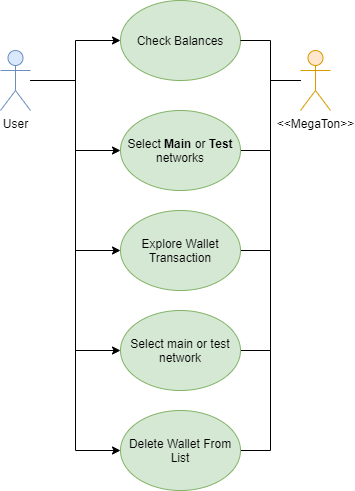

The diagram above was exported from draw.io. Its source (the exported page's mxGraphModel, read from the mxfile embedded in the PNG):
<mxGraphModel dx="1038" dy="491" grid="1" gridSize="10" guides="1" tooltips="1" connect="1" arrows="1" fold="1" page="1" pageScale="1" pageWidth="850" pageHeight="1100" math="0" shadow="0">
  <root>
    <mxCell id="0" />
    <mxCell id="1" parent="0" />
    <mxCell id="vgVN9tJXf0QREIYTyQNt-1" style="edgeStyle=orthogonalEdgeStyle;rounded=0;orthogonalLoop=1;jettySize=auto;html=1;entryX=0;entryY=0.5;entryDx=0;entryDy=0;" parent="1" source="vgVN9tJXf0QREIYTyQNt-2" target="vgVN9tJXf0QREIYTyQNt-3" edge="1">
      <mxGeometry relative="1" as="geometry" />
    </mxCell>
    <mxCell id="vgVN9tJXf0QREIYTyQNt-8" style="edgeStyle=orthogonalEdgeStyle;rounded=0;orthogonalLoop=1;jettySize=auto;html=1;entryX=0;entryY=0.5;entryDx=0;entryDy=0;endArrow=classic;endFill=1;" parent="1" source="vgVN9tJXf0QREIYTyQNt-2" target="vgVN9tJXf0QREIYTyQNt-7" edge="1">
      <mxGeometry relative="1" as="geometry" />
    </mxCell>
    <mxCell id="vgVN9tJXf0QREIYTyQNt-13" style="edgeStyle=orthogonalEdgeStyle;rounded=0;orthogonalLoop=1;jettySize=auto;html=1;entryX=0;entryY=0.5;entryDx=0;entryDy=0;endArrow=classic;endFill=1;" parent="1" source="vgVN9tJXf0QREIYTyQNt-2" target="vgVN9tJXf0QREIYTyQNt-9" edge="1">
      <mxGeometry relative="1" as="geometry" />
    </mxCell>
    <mxCell id="vgVN9tJXf0QREIYTyQNt-15" style="edgeStyle=orthogonalEdgeStyle;rounded=0;orthogonalLoop=1;jettySize=auto;html=1;entryX=0;entryY=0.5;entryDx=0;entryDy=0;endArrow=classic;endFill=1;" parent="1" source="vgVN9tJXf0QREIYTyQNt-2" target="vgVN9tJXf0QREIYTyQNt-14" edge="1">
      <mxGeometry relative="1" as="geometry" />
    </mxCell>
    <mxCell id="Em9icAvRpNKQM-GpY-ka-2" style="edgeStyle=orthogonalEdgeStyle;rounded=0;orthogonalLoop=1;jettySize=auto;html=1;entryX=0;entryY=0.5;entryDx=0;entryDy=0;" edge="1" parent="1" source="vgVN9tJXf0QREIYTyQNt-2" target="Em9icAvRpNKQM-GpY-ka-1">
      <mxGeometry relative="1" as="geometry" />
    </mxCell>
    <mxCell id="vgVN9tJXf0QREIYTyQNt-2" value="User" style="shape=umlActor;verticalLabelPosition=bottom;verticalAlign=top;html=1;outlineConnect=0;fillColor=#dae8fc;strokeColor=#6c8ebf;" parent="1" vertex="1">
      <mxGeometry x="80" y="80" width="30" height="60" as="geometry" />
    </mxCell>
    <mxCell id="vgVN9tJXf0QREIYTyQNt-3" value="Check Balances" style="ellipse;whiteSpace=wrap;html=1;fillColor=#d5e8d4;strokeColor=#82b366;" parent="1" vertex="1">
      <mxGeometry x="200" y="30" width="120" height="80" as="geometry" />
    </mxCell>
    <mxCell id="vgVN9tJXf0QREIYTyQNt-4" style="edgeStyle=orthogonalEdgeStyle;rounded=0;orthogonalLoop=1;jettySize=auto;html=1;entryX=1;entryY=0.5;entryDx=0;entryDy=0;endArrow=none;endFill=0;" parent="1" source="vgVN9tJXf0QREIYTyQNt-6" target="vgVN9tJXf0QREIYTyQNt-7" edge="1">
      <mxGeometry relative="1" as="geometry" />
    </mxCell>
    <mxCell id="vgVN9tJXf0QREIYTyQNt-5" style="edgeStyle=orthogonalEdgeStyle;rounded=0;orthogonalLoop=1;jettySize=auto;html=1;entryX=1;entryY=0.5;entryDx=0;entryDy=0;endArrow=none;endFill=0;" parent="1" source="vgVN9tJXf0QREIYTyQNt-6" target="vgVN9tJXf0QREIYTyQNt-3" edge="1">
      <mxGeometry relative="1" as="geometry" />
    </mxCell>
    <mxCell id="vgVN9tJXf0QREIYTyQNt-12" style="edgeStyle=orthogonalEdgeStyle;rounded=0;orthogonalLoop=1;jettySize=auto;html=1;entryX=1;entryY=0.5;entryDx=0;entryDy=0;endArrow=none;endFill=0;" parent="1" source="vgVN9tJXf0QREIYTyQNt-6" target="vgVN9tJXf0QREIYTyQNt-9" edge="1">
      <mxGeometry relative="1" as="geometry" />
    </mxCell>
    <mxCell id="vgVN9tJXf0QREIYTyQNt-16" style="edgeStyle=orthogonalEdgeStyle;rounded=0;orthogonalLoop=1;jettySize=auto;html=1;entryX=1;entryY=0.5;entryDx=0;entryDy=0;endArrow=none;endFill=0;" parent="1" source="vgVN9tJXf0QREIYTyQNt-6" target="vgVN9tJXf0QREIYTyQNt-14" edge="1">
      <mxGeometry relative="1" as="geometry" />
    </mxCell>
    <mxCell id="Em9icAvRpNKQM-GpY-ka-4" style="edgeStyle=orthogonalEdgeStyle;rounded=0;orthogonalLoop=1;jettySize=auto;html=1;entryX=1;entryY=0.5;entryDx=0;entryDy=0;endArrow=none;endFill=0;" edge="1" parent="1" source="vgVN9tJXf0QREIYTyQNt-6" target="Em9icAvRpNKQM-GpY-ka-1">
      <mxGeometry relative="1" as="geometry" />
    </mxCell>
    <mxCell id="vgVN9tJXf0QREIYTyQNt-6" value="&amp;lt;&amp;lt;MegaTon&amp;gt;&amp;gt;" style="shape=umlActor;verticalLabelPosition=bottom;verticalAlign=top;html=1;outlineConnect=0;fillColor=#ffe6cc;strokeColor=#d79b00;" parent="1" vertex="1">
      <mxGeometry x="380" y="80" width="30" height="60" as="geometry" />
    </mxCell>
    <mxCell id="vgVN9tJXf0QREIYTyQNt-7" value="Select &lt;b&gt;Main&amp;nbsp;&lt;/b&gt;or&amp;nbsp;&lt;b&gt;Test &lt;/b&gt;networks" style="ellipse;whiteSpace=wrap;html=1;fillColor=#d5e8d4;strokeColor=#82b366;" parent="1" vertex="1">
      <mxGeometry x="200" y="140" width="120" height="80" as="geometry" />
    </mxCell>
    <mxCell id="vgVN9tJXf0QREIYTyQNt-9" value="Explore Wallet Transaction" style="ellipse;whiteSpace=wrap;html=1;fillColor=#d5e8d4;strokeColor=#82b366;" parent="1" vertex="1">
      <mxGeometry x="200" y="240" width="120" height="80" as="geometry" />
    </mxCell>
    <mxCell id="vgVN9tJXf0QREIYTyQNt-14" value="Delete Wallet From List" style="ellipse;whiteSpace=wrap;html=1;fillColor=#d5e8d4;strokeColor=#82b366;" parent="1" vertex="1">
      <mxGeometry x="200" y="440" width="120" height="80" as="geometry" />
    </mxCell>
    <mxCell id="Em9icAvRpNKQM-GpY-ka-1" value="Select main or test network" style="ellipse;whiteSpace=wrap;html=1;fillColor=#d5e8d4;strokeColor=#82b366;" vertex="1" parent="1">
      <mxGeometry x="200" y="340" width="120" height="80" as="geometry" />
    </mxCell>
  </root>
</mxGraphModel>